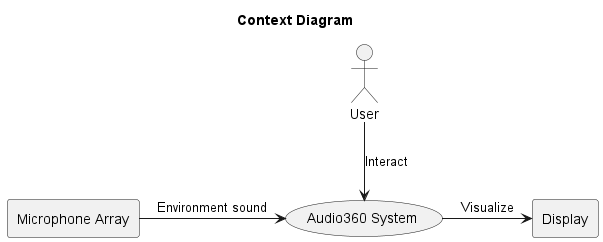

The diagram above was rendered by PlantUML. Its source (embedded in the PNG):
@startuml context_diagram
title Context Diagram

actor "User" as User
rectangle "Microphone Array" as MicArray
rectangle "Display" as OutputDisplay

' usecase outputs a circle
usecase "Audio360 System" as System

User -down-> System : Interact
MicArray -right-> System : Environment sound
System -right-> OutputDisplay : Visualize 

@enduml